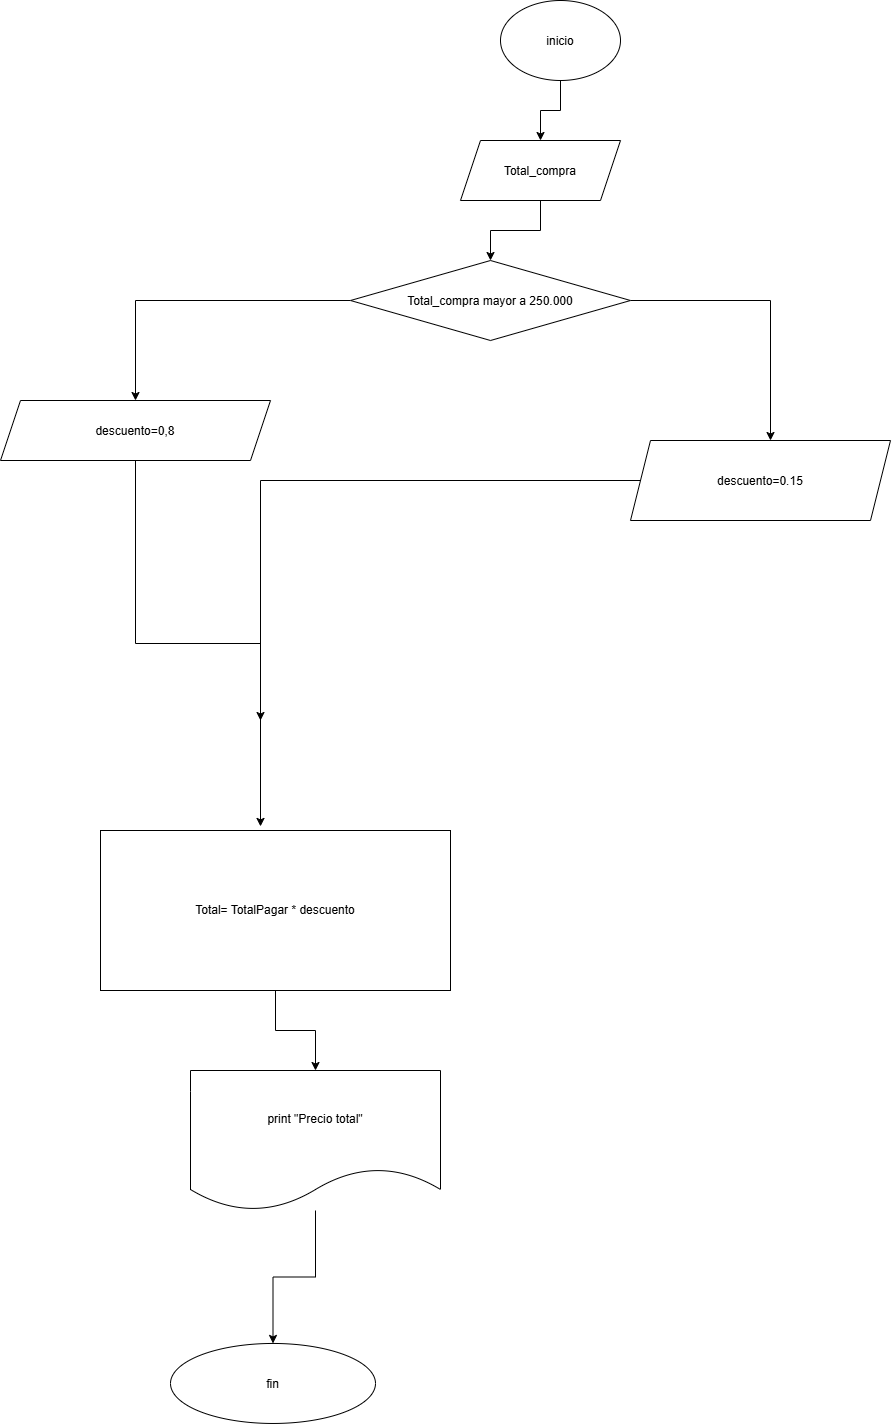

The diagram above was exported from draw.io. Its source (the exported page's mxGraphModel, read from the mxfile embedded in the PNG):
<mxGraphModel dx="1601" dy="497" grid="1" gridSize="10" guides="1" tooltips="1" connect="1" arrows="1" fold="1" page="1" pageScale="1" pageWidth="827" pageHeight="1169" math="0" shadow="0">
  <root>
    <mxCell id="0" />
    <mxCell id="1" parent="0" />
    <mxCell id="5KI6YSuv58LUA_H7ff6t-2" edge="1" parent="1" source="3_M8nz2O8fQAR5Lym4me-1" style="edgeStyle=orthogonalEdgeStyle;rounded=0;orthogonalLoop=1;jettySize=auto;html=1;" target="5KI6YSuv58LUA_H7ff6t-3">
      <mxGeometry relative="1" as="geometry">
        <mxPoint x="390" y="180.00000000000023" as="targetPoint" />
      </mxGeometry>
    </mxCell>
    <mxCell id="3_M8nz2O8fQAR5Lym4me-1" parent="1" style="ellipse;whiteSpace=wrap;html=1;shapeInside=1;" value="inicio" vertex="1">
      <mxGeometry height="80" width="120" x="330" y="10" as="geometry" />
    </mxCell>
    <mxCell id="5KI6YSuv58LUA_H7ff6t-4" edge="1" parent="1" source="5KI6YSuv58LUA_H7ff6t-3" style="edgeStyle=orthogonalEdgeStyle;rounded=0;orthogonalLoop=1;jettySize=auto;html=1;" target="5KI6YSuv58LUA_H7ff6t-5">
      <mxGeometry relative="1" as="geometry">
        <mxPoint x="390" y="350.0000000000002" as="targetPoint" />
      </mxGeometry>
    </mxCell>
    <mxCell id="5KI6YSuv58LUA_H7ff6t-3" parent="1" style="shape=parallelogram;perimeter=parallelogramPerimeter;whiteSpace=wrap;html=1;shapeInside=1;fixedSize=1;" value="Total_compra" vertex="1">
      <mxGeometry height="60" width="160" x="290" y="150" as="geometry" />
    </mxCell>
    <mxCell id="5KI6YSuv58LUA_H7ff6t-6" edge="1" parent="1" source="5KI6YSuv58LUA_H7ff6t-5" style="edgeStyle=orthogonalEdgeStyle;rounded=0;orthogonalLoop=1;jettySize=auto;html=1;">
      <mxGeometry relative="1" as="geometry">
        <mxPoint x="600" y="450" as="targetPoint" />
      </mxGeometry>
    </mxCell>
    <mxCell id="5KI6YSuv58LUA_H7ff6t-7" edge="1" parent="1" source="5KI6YSuv58LUA_H7ff6t-5" style="edgeStyle=orthogonalEdgeStyle;rounded=0;orthogonalLoop=1;jettySize=auto;html=1;" target="5KI6YSuv58LUA_H7ff6t-8">
      <mxGeometry relative="1" as="geometry">
        <mxPoint x="40" y="440" as="targetPoint" />
      </mxGeometry>
    </mxCell>
    <mxCell id="5KI6YSuv58LUA_H7ff6t-5" parent="1" style="rhombus;whiteSpace=wrap;html=1;shapeInside=1;" value="Total_compra mayor a 250.000" vertex="1">
      <mxGeometry height="80" width="280" x="180" y="270" as="geometry" />
    </mxCell>
    <mxCell id="5KI6YSuv58LUA_H7ff6t-10" edge="1" parent="1" source="5KI6YSuv58LUA_H7ff6t-8" style="edgeStyle=orthogonalEdgeStyle;rounded=0;orthogonalLoop=1;jettySize=auto;html=1;">
      <mxGeometry relative="1" as="geometry">
        <mxPoint x="90" y="835.9259711371528" as="targetPoint" />
      </mxGeometry>
    </mxCell>
    <mxCell id="5KI6YSuv58LUA_H7ff6t-8" parent="1" style="shape=parallelogram;perimeter=parallelogramPerimeter;whiteSpace=wrap;html=1;shapeInside=1;fixedSize=1;" value="descuento=0,8" vertex="1">
      <mxGeometry height="60" width="270" x="-170" y="410" as="geometry" />
    </mxCell>
    <mxCell id="5KI6YSuv58LUA_H7ff6t-11" edge="1" parent="1" source="5KI6YSuv58LUA_H7ff6t-9" style="edgeStyle=orthogonalEdgeStyle;rounded=0;orthogonalLoop=1;jettySize=auto;html=1;">
      <mxGeometry relative="1" as="geometry">
        <mxPoint x="90" y="730" as="targetPoint" />
      </mxGeometry>
    </mxCell>
    <mxCell id="5KI6YSuv58LUA_H7ff6t-9" parent="1" style="shape=parallelogram;perimeter=parallelogramPerimeter;whiteSpace=wrap;html=1;shapeInside=1;fixedSize=1;" value="descuento=0.15" vertex="1">
      <mxGeometry height="80" width="260" x="460" y="450" as="geometry" />
    </mxCell>
    <mxCell id="5KI6YSuv58LUA_H7ff6t-13" edge="1" parent="1" source="5KI6YSuv58LUA_H7ff6t-12" style="edgeStyle=orthogonalEdgeStyle;rounded=0;orthogonalLoop=1;jettySize=auto;html=1;" target="5KI6YSuv58LUA_H7ff6t-14">
      <mxGeometry relative="1" as="geometry">
        <mxPoint x="105" y="1120" as="targetPoint" />
      </mxGeometry>
    </mxCell>
    <mxCell id="5KI6YSuv58LUA_H7ff6t-12" parent="1" style="rounded=0;whiteSpace=wrap;html=1;" value="Total= TotalPagar * descuento" vertex="1">
      <mxGeometry height="160" width="350" x="-70" y="840" as="geometry" />
    </mxCell>
    <mxCell id="5KI6YSuv58LUA_H7ff6t-15" edge="1" parent="1" source="5KI6YSuv58LUA_H7ff6t-14" style="edgeStyle=orthogonalEdgeStyle;rounded=0;orthogonalLoop=1;jettySize=auto;html=1;" target="5KI6YSuv58LUA_H7ff6t-16">
      <mxGeometry relative="1" as="geometry">
        <mxPoint x="145" y="1392.962917751736" as="targetPoint" />
      </mxGeometry>
    </mxCell>
    <mxCell id="5KI6YSuv58LUA_H7ff6t-14" parent="1" style="shape=document;whiteSpace=wrap;html=1;boundedLbl=1;" value="print &quot;Precio total&quot;" vertex="1">
      <mxGeometry height="140" width="250" x="20" y="1080" as="geometry" />
    </mxCell>
    <mxCell id="5KI6YSuv58LUA_H7ff6t-16" parent="1" style="ellipse;whiteSpace=wrap;html=1;shapeInside=1;" value="fin" vertex="1">
      <mxGeometry height="80" width="205" y="1352.96" as="geometry" />
    </mxCell>
  </root>
</mxGraphModel>